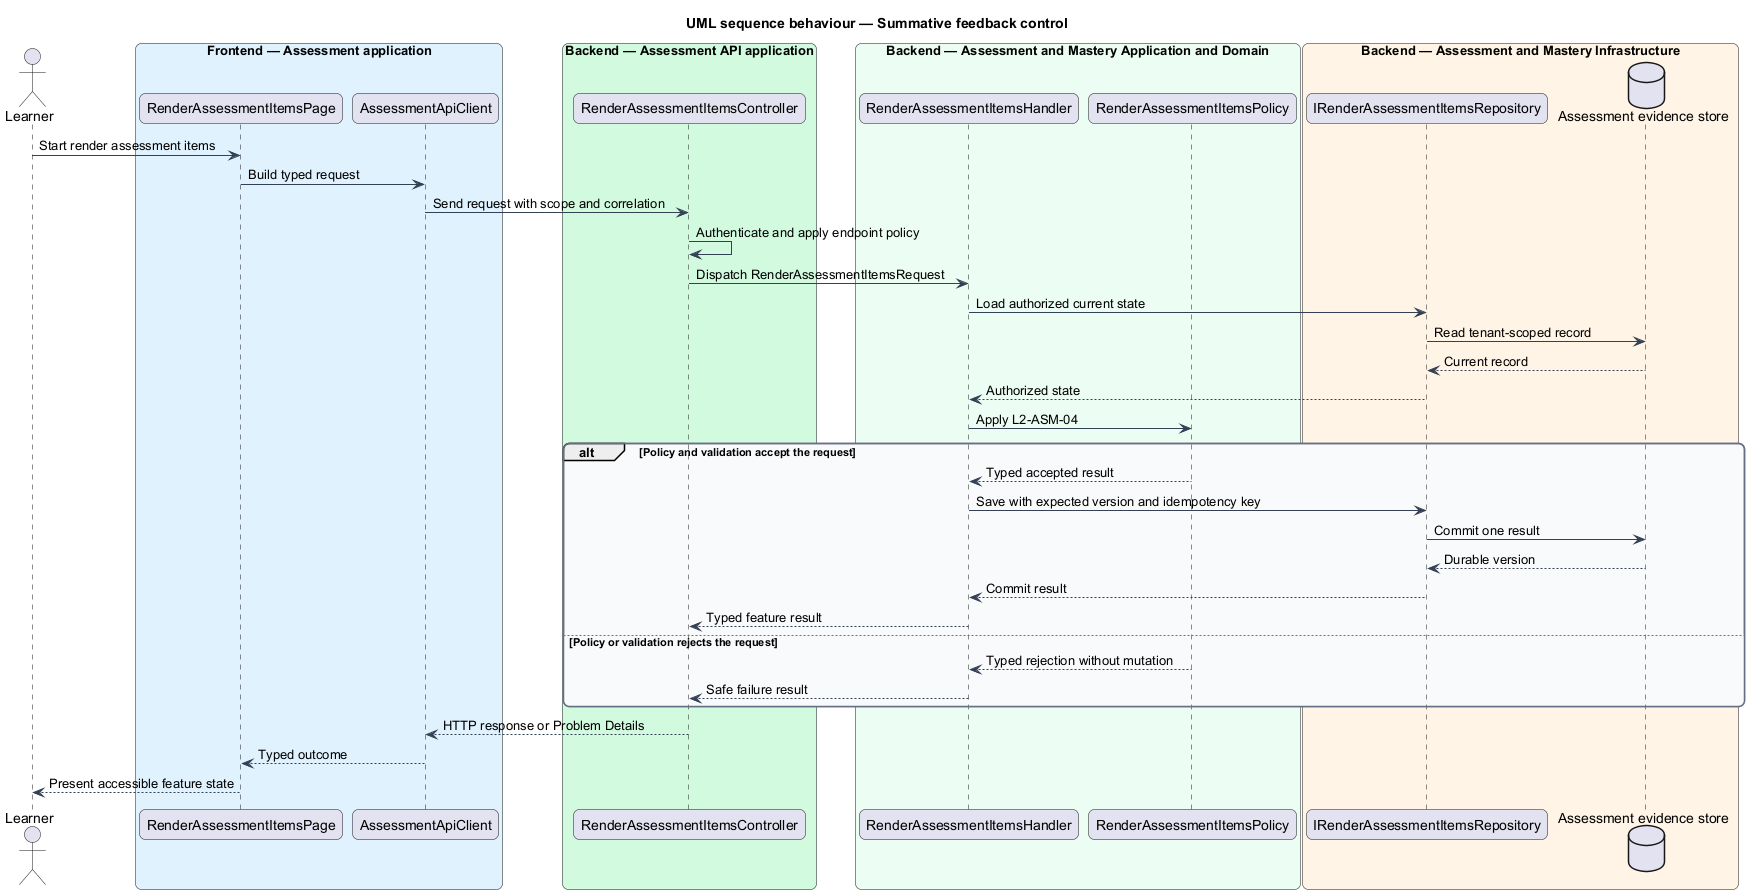

The diagram above was rendered by PlantUML. Its source (embedded in the PNG):
@startuml
title UML sequence behaviour — Summative feedback control
skinparam backgroundColor #FFFFFF
skinparam shadowing false
skinparam roundcorner 12
skinparam defaultFontName Arial
skinparam ArrowColor #344054
skinparam rectangle {
  BorderColor #344054
  FontColor #101828
}
skinparam package {
  BorderColor #667085
  FontColor #101828
  BackgroundColor #F9FAFB
}
actor "Learner" as actor
box "Frontend — Assessment application" #E0F2FE
  participant "RenderAssessmentItemsPage" as entry
  participant "AssessmentApiClient" as client
end box
box "Backend — Assessment API application" #D1FADF
  participant "RenderAssessmentItemsController" as controller
end box
box "Backend — Assessment and Mastery Application and Domain" #ECFDF3
  participant "RenderAssessmentItemsHandler" as handler
  participant "RenderAssessmentItemsPolicy" as policy
end box
box "Backend — Assessment and Mastery Infrastructure" #FFF4E5
  participant "IRenderAssessmentItemsRepository" as repository
  database "Assessment evidence store" as store
end box
actor -> entry : Start render assessment items
entry -> client : Build typed request
client -> controller : Send request with scope and correlation
controller -> controller : Authenticate and apply endpoint policy
controller -> handler : Dispatch RenderAssessmentItemsRequest
handler -> repository : Load authorized current state
repository -> store : Read tenant-scoped record
store --> repository : Current record
repository --> handler : Authorized state
handler -> policy : Apply L2-ASM-04
alt Policy and validation accept the request
  policy --> handler : Typed accepted result
  handler -> repository : Save with expected version and idempotency key
  repository -> store : Commit one result
  store --> repository : Durable version
  repository --> handler : Commit result
  handler --> controller : Typed feature result
else Policy or validation rejects the request
  policy --> handler : Typed rejection without mutation
  handler --> controller : Safe failure result
end
controller --> client : HTTP response or Problem Details
client --> entry : Typed outcome
entry --> actor : Present accessible feature state
@enduml